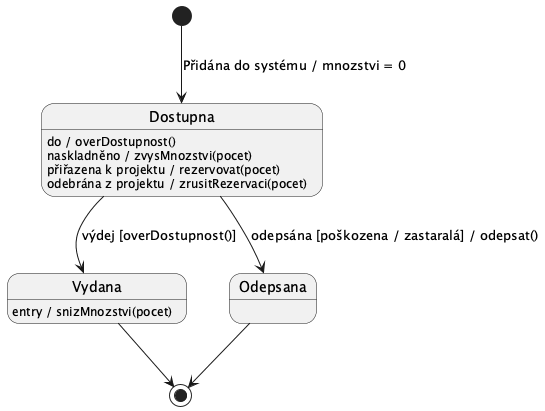

The diagram above was rendered by PlantUML. Its source (embedded in the PNG):
@startuml
top to bottom direction

[*] --> Dostupna : Přidána do systému / mnozstvi = 0

Dostupna : do / overDostupnost()

' vnitřní přechody - jednorázové akce jako reakce na událost
Dostupna : naskladněno / zvysMnozstvi(pocet)
Dostupna : přiřazena k projektu / rezervovat(pocet)
Dostupna : odebrána z projektu / zrusitRezervaci(pocet)

' výdej: přechod nastane pouze pokud overDostupnost() = true
Dostupna --> Vydana   : výdej [overDostupnost()]
Dostupna --> Odepsana : odepsána [poškozena / zastaralá] / odepsat()

Vydana : entry / snizMnozstvi(pocet)
Vydana --> [*]

Odepsana --> [*]

@enduml